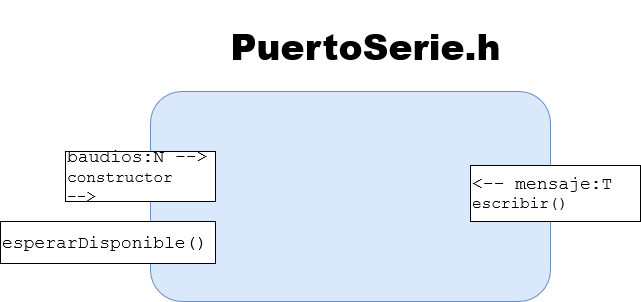

The diagram above was exported from draw.io. Its source (the exported page's mxGraphModel, read from the mxfile embedded in the PNG):
<mxGraphModel dx="1550" dy="785" grid="1" gridSize="10" guides="1" tooltips="1" connect="1" arrows="1" fold="1" page="1" pageScale="1" pageWidth="1600" pageHeight="900" math="0" shadow="0">
  <root>
    <mxCell id="0" />
    <mxCell id="1" parent="0" />
    <mxCell id="NThyHI9rgNMlEnIFz2zP-1" value="&lt;h1 style=&quot;font-size: 36px&quot;&gt;&lt;font style=&quot;font-size: 36px&quot;&gt;&lt;b&gt;&lt;font style=&quot;font-size: 36px&quot;&gt;PuertoSerie.h&lt;/font&gt;&lt;/b&gt;&lt;/font&gt;&lt;/h1&gt;" style="text;html=1;align=center;verticalAlign=middle;resizable=0;points=[];autosize=1;" parent="1" vertex="1">
      <mxGeometry x="660" y="20" width="290" height="70" as="geometry" />
    </mxCell>
    <mxCell id="NThyHI9rgNMlEnIFz2zP-10" value="" style="rounded=1;whiteSpace=wrap;html=1;fillColor=#dae8fc;strokeColor=#6c8ebf;" parent="1" vertex="1">
      <mxGeometry x="590" y="100" width="400" height="210" as="geometry" />
    </mxCell>
    <mxCell id="cbSEyu4ysf6gvw-cHMsD-2" value="&lt;div&gt;&lt;font style=&quot;font-size: 18px&quot;&gt;baudios:N --&amp;gt;&lt;/font&gt;&lt;/div&gt;&lt;div&gt;&lt;font size=&quot;3&quot;&gt;constructor&lt;/font&gt;&lt;/div&gt;&lt;div&gt;&lt;font size=&quot;3&quot;&gt;--&amp;gt;&lt;br&gt;&lt;/font&gt;&lt;/div&gt;" style="rounded=0;whiteSpace=wrap;html=1;autosize=1;fontFamily=Courier New;align=left;" parent="1" vertex="1">
      <mxGeometry x="505" y="160" width="150" height="50" as="geometry" />
    </mxCell>
    <mxCell id="cbSEyu4ysf6gvw-cHMsD-6" value="&lt;font style=&quot;font-size: 18px&quot;&gt;esperarDisponible()&lt;/font&gt;" style="rounded=0;whiteSpace=wrap;html=1;autosize=1;fontFamily=Courier New;align=left;" parent="1" vertex="1">
      <mxGeometry x="440" y="230" width="215" height="42" as="geometry" />
    </mxCell>
    <mxCell id="B-5OtQFWgV5pOaW2hc4i-1" value="&lt;div&gt;&lt;font style=&quot;font-size: 18px&quot;&gt;&amp;lt;-- mensaje:T&lt;/font&gt;&lt;/div&gt;&lt;div&gt;&lt;font size=&quot;3&quot;&gt;escribir()&lt;br&gt;&lt;/font&gt;&lt;/div&gt;" style="rounded=0;whiteSpace=wrap;html=1;autosize=1;fontFamily=Courier New;align=left;" parent="1" vertex="1">
      <mxGeometry x="910" y="174" width="170" height="56" as="geometry" />
    </mxCell>
  </root>
</mxGraphModel>